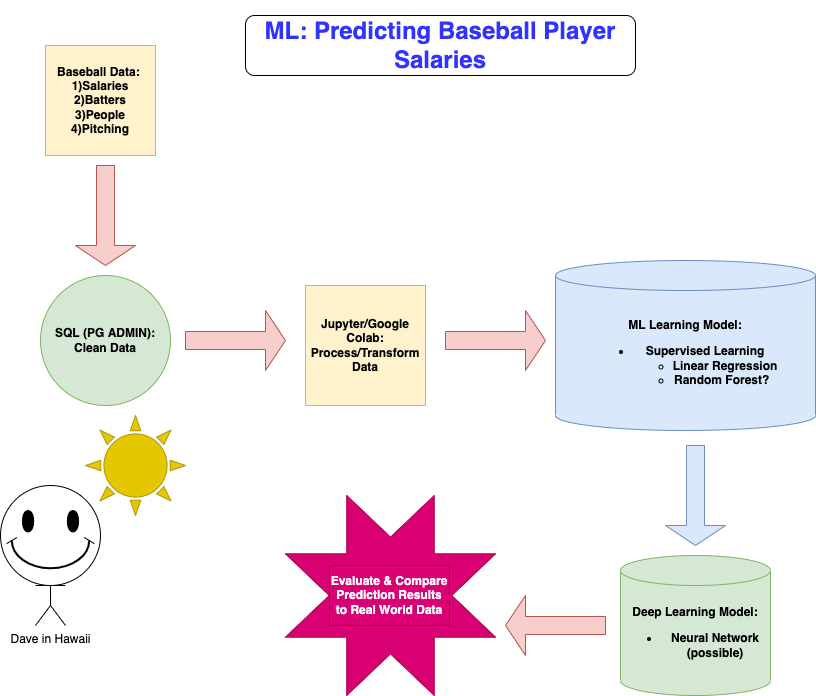

The diagram above was exported from draw.io. Its source (the exported page's mxGraphModel, read from the mxfile embedded in the PNG):
<mxGraphModel dx="1406" dy="1821" grid="1" gridSize="10" guides="1" tooltips="1" connect="1" arrows="1" fold="1" page="1" pageScale="1" pageWidth="850" pageHeight="1100" math="0" shadow="0">
  <root>
    <mxCell id="0" />
    <mxCell id="1" parent="0" />
    <mxCell id="tcaB5OgAPbYqmFKORgLK-1" value="&lt;b&gt;Baseball Data:&amp;nbsp;&lt;br&gt;1)Salaries&lt;br&gt;2)Batters&lt;br&gt;3)People&lt;br&gt;4)Pitching&lt;/b&gt;" style="whiteSpace=wrap;html=1;aspect=fixed;fillColor=#fff2cc;strokeColor=#d6b656;" vertex="1" parent="1">
      <mxGeometry x="50" y="30" width="110" height="110" as="geometry" />
    </mxCell>
    <mxCell id="tcaB5OgAPbYqmFKORgLK-2" value="&lt;b&gt;SQL (PG ADMIN): Clean Data&lt;/b&gt;" style="ellipse;whiteSpace=wrap;html=1;aspect=fixed;fillColor=#d5e8d4;strokeColor=#82b366;" vertex="1" parent="1">
      <mxGeometry x="45" y="260" width="130" height="130" as="geometry" />
    </mxCell>
    <mxCell id="tcaB5OgAPbYqmFKORgLK-3" value="" style="shape=singleArrow;whiteSpace=wrap;html=1;fillColor=#f8cecc;strokeColor=#b85450;rotation=90;" vertex="1" parent="1">
      <mxGeometry x="60" y="170" width="100" height="60" as="geometry" />
    </mxCell>
    <mxCell id="tcaB5OgAPbYqmFKORgLK-7" value="Dave in Hawaii" style="shape=umlActor;verticalLabelPosition=bottom;verticalAlign=top;html=1;outlineConnect=0;" vertex="1" parent="1">
      <mxGeometry x="40" y="550" width="30" height="60" as="geometry" />
    </mxCell>
    <mxCell id="tcaB5OgAPbYqmFKORgLK-8" value="" style="shape=singleArrow;direction=south;whiteSpace=wrap;html=1;fillColor=#f8cecc;strokeColor=#b85450;rotation=-90;" vertex="1" parent="1">
      <mxGeometry x="210" y="275" width="60" height="100" as="geometry" />
    </mxCell>
    <mxCell id="tcaB5OgAPbYqmFKORgLK-9" value="&lt;b&gt;Jupyter/Google Colab: Process/Transform Data&lt;/b&gt;" style="whiteSpace=wrap;html=1;aspect=fixed;fillColor=#fff2cc;strokeColor=#d6b656;" vertex="1" parent="1">
      <mxGeometry x="310" y="270" width="120" height="120" as="geometry" />
    </mxCell>
    <mxCell id="tcaB5OgAPbYqmFKORgLK-10" value="&lt;b&gt;ML Learning Model:&lt;br&gt;&lt;/b&gt;&lt;ul&gt;&lt;li&gt;&lt;b&gt;Supervised Learning&lt;/b&gt;&lt;/li&gt;&lt;ul&gt;&lt;li&gt;&lt;b&gt;Linear Regression&lt;/b&gt;&lt;/li&gt;&lt;li&gt;&lt;b&gt;Random Forest?&amp;nbsp;&amp;nbsp;&lt;/b&gt;&lt;/li&gt;&lt;/ul&gt;&lt;/ul&gt;" style="shape=cylinder3;whiteSpace=wrap;html=1;boundedLbl=1;backgroundOutline=1;size=15;fillColor=#dae8fc;strokeColor=#6c8ebf;" vertex="1" parent="1">
      <mxGeometry x="560" y="245" width="260" height="170" as="geometry" />
    </mxCell>
    <mxCell id="tcaB5OgAPbYqmFKORgLK-11" value="" style="shape=singleArrow;whiteSpace=wrap;html=1;fillColor=#f8cecc;strokeColor=#b85450;" vertex="1" parent="1">
      <mxGeometry x="450" y="295" width="100" height="60" as="geometry" />
    </mxCell>
    <mxCell id="tcaB5OgAPbYqmFKORgLK-12" value="" style="shape=singleArrow;direction=south;whiteSpace=wrap;html=1;fillColor=#dae8fc;strokeColor=#6c8ebf;" vertex="1" parent="1">
      <mxGeometry x="670" y="430" width="60" height="100" as="geometry" />
    </mxCell>
    <mxCell id="tcaB5OgAPbYqmFKORgLK-13" value="&lt;h1&gt;&lt;b&gt;&lt;font color=&quot;#3333ff&quot;&gt;ML: Predicting Baseball Player Salaries&lt;/font&gt;&lt;/b&gt;&lt;/h1&gt;" style="rounded=1;whiteSpace=wrap;html=1;" vertex="1" parent="1">
      <mxGeometry x="250" width="390" height="60" as="geometry" />
    </mxCell>
    <mxCell id="tcaB5OgAPbYqmFKORgLK-14" value="&lt;font color=&quot;#000000&quot;&gt;&lt;b&gt;Deep Learning Model:&lt;br&gt;&lt;ul&gt;&lt;li&gt;&lt;font color=&quot;#000000&quot;&gt;Neural Network (possible)&lt;/font&gt;&lt;/li&gt;&lt;/ul&gt;&lt;/b&gt;&lt;/font&gt;" style="shape=cylinder3;whiteSpace=wrap;html=1;boundedLbl=1;backgroundOutline=1;size=15;fillColor=#d5e8d4;strokeColor=#82b366;" vertex="1" parent="1">
      <mxGeometry x="625" y="540" width="150" height="140" as="geometry" />
    </mxCell>
    <mxCell id="tcaB5OgAPbYqmFKORgLK-15" value="" style="shape=singleArrow;direction=west;whiteSpace=wrap;html=1;fillColor=#f8cecc;strokeColor=#b85450;" vertex="1" parent="1">
      <mxGeometry x="510" y="580" width="100" height="60" as="geometry" />
    </mxCell>
    <mxCell id="tcaB5OgAPbYqmFKORgLK-20" value="" style="verticalLabelPosition=bottom;verticalAlign=top;html=1;shape=mxgraph.basic.smiley;fontColor=#000000;" vertex="1" parent="1">
      <mxGeometry x="5" y="470" width="100" height="100" as="geometry" />
    </mxCell>
    <mxCell id="tcaB5OgAPbYqmFKORgLK-21" value="" style="verticalLabelPosition=bottom;verticalAlign=top;html=1;shape=mxgraph.basic.sun;fontColor=#000000;fillColor=#e3c800;strokeColor=#B09500;" vertex="1" parent="1">
      <mxGeometry x="90" y="400" width="100" height="100" as="geometry" />
    </mxCell>
    <mxCell id="tcaB5OgAPbYqmFKORgLK-27" value="" style="verticalLabelPosition=bottom;verticalAlign=top;html=1;shape=mxgraph.basic.8_point_star;fillColor=#d80073;strokeColor=#A50040;fontColor=#ffffff;" vertex="1" parent="1">
      <mxGeometry x="290" y="480" width="210" height="200" as="geometry" />
    </mxCell>
    <mxCell id="tcaB5OgAPbYqmFKORgLK-28" value="&lt;b&gt;Evaluate &amp;amp; Compare Prediction Results to Real World Data&lt;/b&gt;" style="rounded=0;whiteSpace=wrap;html=1;fontColor=#ffffff;fillColor=#d80073;strokeColor=#A50040;" vertex="1" parent="1">
      <mxGeometry x="334" y="550" width="120" height="60" as="geometry" />
    </mxCell>
  </root>
</mxGraphModel>